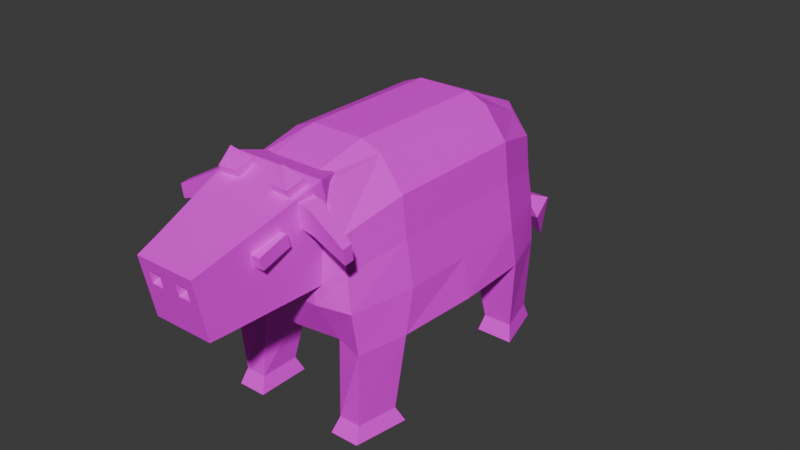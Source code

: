# Source: cow.blend  (saved by Blender 4.3.34; exported with 4.5.12 LTS)
import bpy
from mathutils import Matrix  # noqa: F401  (used for matrix-valued properties, if any)

bpy.ops.wm.read_factory_settings(use_empty=True)
scene = bpy.context.scene
scene.name = 'Scene'

# ---- collections
col_collection = bpy.data.collections.new('Collection'); scene.collection.children.link(col_collection)

# ---- images (referenced by path relative to the original .blend; pixels are not part of the script)
import os
ASSET_DIR = os.environ.get("B2B_ASSET_DIR", "")  # directory of the original .blend (textures are referenced by path, not embedded)
HERE = os.path.dirname(os.path.abspath(__file__))  # packed textures are extracted next to this script under _unpacked/

def load_image(name, relpath, width, height, colorspace="sRGB"):
    """Load a texture the original file referenced (path relative to the .blend, or extracted next to this script)."""
    p = next((c for c in (os.path.join(HERE, relpath), os.path.join(ASSET_DIR, relpath)) if relpath and os.path.exists(c)), "")
    if p:
        img = bpy.data.images.load(p, check_existing=True)
        img.name = name
    else:  # same state as the original file: an image datablock whose file is absent (Cycles renders it pink)
        img = bpy.data.images.new(name, width, height)
        img.source = "FILE"
        img.filepath = "//" + (relpath or name)
    img.colorspace_settings.name = colorspace
    return img
img_color_palette_png = load_image('color-palette.png', 'color-palette.png', 1024, 1024, 'sRGB')

# ---- materials (node trees are filled in below, after node groups)
mat_material = bpy.data.materials.new('Material')
mat_material.alpha_threshold = 0.0
mat_material.roughness = 0.5
mat_material.line_color = (0.0, 0.0, 0.0, 1.0)

# ---- material node trees
mat_material.use_nodes = True; mat_material.node_tree.nodes.clear()
_N = mat_material.node_tree.nodes; _L = mat_material.node_tree.links
n0 = _N.new('ShaderNodeOutputMaterial'); n0.name = 'Material Output'; n0.location = (300, 300)
n1 = _N.new('ShaderNodeBsdfPrincipled'); n1.name = 'Principled BSDF'; n1.location = (10, 300)
n1.inputs[3].default_value = 1.45
n2 = _N.new('ShaderNodeTexImage'); n2.name = 'Image Texture'; n2.location = (-280, 260)
n2.image = img_color_palette_png
_L.new(n1.outputs[0], n0.inputs[0])
_L.new(n2.outputs[0], n1.inputs[0])
n0.is_active_output = True

# ---- world
world_world = bpy.data.worlds.new('World'); scene.world = world_world
world_world.use_nodes = True; world_world.node_tree.nodes.clear()
_N = world_world.node_tree.nodes; _L = world_world.node_tree.links
n0 = _N.new('ShaderNodeOutputWorld'); n0.name = 'World Output'; n0.location = (300, 300)
n1 = _N.new('ShaderNodeBackground'); n1.name = 'Background'; n1.location = (10, 300)
n1.inputs[0].default_value = (0.05088, 0.05088, 0.05088, 1.0)
_L.new(n1.outputs[0], n0.inputs[0])
n0.is_active_output = True
world_world.color = (0.05088, 0.05088, 0.05088)
world_world.sun_shadow_jitter_overblur = 0.0

# ---- meshes
me_plane = bpy.data.meshes.new('Plane')
me_plane.from_pydata([(-0.8533, -0.9187, -5.672e-08), (0.8545, -0.9203, -5.392e-08), (-0.7785, 0.9048, -2.384e-08), (0.7785, 0.9048, -2.384e-08), (-1.014, -2.22e-16, 0.0), (-2.714e-10, -0.8956, 0.0), (1.014, -2.22e-16, 0.0), (-2.714e-10, 0.881, 0.0), (-2.714e-10, -2.22e-16, 0.0), (-0.9572, -0.5754, -5.672e-08), (0.5097, -0.8542, -5.392e-08), (0.987, 0.5305, -2.384e-08), (-0.4633, 0.8615, -2.384e-08), (-0.987, 0.5305, -2.384e-08), (-0.5137, -0.8521, -5.672e-08), (0.96, -0.5717, -5.392e-08), (0.4633, 0.8615, -2.384e-08), (-2.714e-10, 0.5, 0.0), (-2.714e-10, -0.5, 0.0), (-0.4323, -2.22e-16, 0.0), (0.4323, -2.22e-16, 0.0), (0.4323, -0.5, 0.0), (-0.4323, -0.5, 0.0), (-0.4323, 0.5, 0.0), (0.4323, 0.5, 0.0), (-0.82, -0.9505, 0.4672), (0.82, -0.9505, 0.4672), (-0.7309, 0.9158, 0.4672), (0.7309, 0.9158, 0.4672), (-0.9472, -2.22e-16, 0.4672), (-2.714e-10, -1.0, 0.4672), (0.9472, -2.22e-16, 0.4672), (-2.714e-10, 1.0, 0.4672), (-0.9472, -0.5, 0.4672), (0.4323, -1.0, 0.4672), (0.9472, 0.5, 0.4672), (-0.4323, 1.0, 0.4672), (-0.9472, 0.5, 0.4672), (-0.4323, -1.0, 0.4672), (0.9472, -0.5, 0.4672), (0.4323, 1.0, 0.4672), (-1.109e-10, 1.0, 1.225), (0.8152, -6.661e-16, 1.423), (-1.109e-10, -1.0, 1.239), (-0.8152, -6.661e-16, 1.423), (0.629, 0.9158, 1.225), (-0.629, 0.9158, 1.225), (0.7057, -0.9323, 1.239), (-0.711, -0.9323, 1.229), (-0.7484, -0.9323, 0.842), (0.7484, -0.9323, 0.842), (-0.6671, 0.9158, 0.8531), (0.6671, 0.9158, 0.8531), (-0.8645, -2.22e-16, 0.9766), (-2.714e-10, -1.0, 0.842), (0.8645, -2.22e-16, 0.9766), (-2.714e-10, 1.0, 0.8531), (-0.4671, -0.9323, 1.669), (-0.8645, -0.5, 0.9766), (0.4323, -1.0, 0.842), (0.8645, 0.5, 0.9766), (-0.4323, 1.0, 0.8531), (-0.8645, 0.5, 0.9766), (-0.4323, -1.0, 0.842), (0.8645, -0.5, 0.9766), (0.4323, 1.0, 0.8531), (0.4724, -0.9323, 1.659), (-0.4211, 0.9158, 1.451), (0.4211, 0.9158, 1.451), (-0.5458, -6.661e-16, 1.777), (3.406e-10, -1.0, 1.659), (0.5458, -6.661e-16, 1.777), (3.406e-10, 1.0, 1.5), (2.196e-10, -4.441e-16, 1.868), (-0.8152, -0.5, 1.423), (0.4076, -1.0, 1.239), (0.8152, 0.5, 1.423), (-0.4076, 1.0, 1.225), (-0.8152, 0.5, 1.423), (-0.4076, -1.0, 1.239), (0.8152, -0.5, 1.423), (0.4076, 1.0, 1.225), (-0.5458, -0.5, 1.777), (0.2729, -1.0, 1.659), (0.5458, 0.5, 1.777), (-0.2729, 1.0, 1.5), (-0.5458, 0.5, 1.777), (-0.2729, -1.0, 1.659), (0.5458, -0.5, 1.777), (0.2729, 1.0, 1.5), (2.196e-10, 0.5, 1.868), (2.196e-10, -0.5, 1.868), (-0.3144, -4.441e-16, 1.868), (0.3144, -4.441e-16, 1.868), (0.3144, -0.5, 1.868), (-0.3144, -0.5, 1.868), (-0.3144, 0.5, 1.868), (0.3144, 0.5, 1.868), (0.5453, -0.89, -0.8739), (0.7948, -0.89, -0.8739), (0.8711, -0.61, -0.8739), (0.5453, -0.61, -0.8739), (-0.8711, -0.61, -0.8739), (-0.7948, -0.89, -0.8739), (-0.5453, -0.89, -0.8739), (-0.5453, -0.61, -0.8739), (0.8705, 0.6029, -0.8739), (0.7342, 0.8971, -0.8739), (-0.5406, 0.8838, -0.8739), (-0.728, 0.8838, -0.8739), (-0.852, 0.6162, -0.8739), (0.5282, 0.8971, -0.8739), (-0.5406, 0.6162, -0.8739), (0.5282, 0.6029, -0.8739), (0.4949, -0.939, -1.049), (0.8318, -0.939, -1.049), (0.9348, -0.561, -1.049), (0.4949, -0.561, -1.049), (-0.9348, -0.561, -1.049), (-0.8318, -0.939, -1.049), (-0.4949, -0.939, -1.049), (-0.4949, -0.561, -1.049), (0.929, 0.561, -1.049), (0.7539, 0.939, -1.049), (0.4891, 0.939, -1.049), (0.4891, 0.561, -1.049), (-0.4891, 0.939, -1.049), (-0.7539, 0.939, -1.049), (-0.929, 0.561, -1.049), (-0.4891, 0.561, -1.049)], [], [(13, 2, 109, 110), (23, 12, 7, 17), (22, 19, 8, 18), (21, 20, 6, 15), (18, 8, 20, 21), (5, 18, 21, 10), (15, 1, 99, 100), (9, 4, 19, 22), (0, 9, 102, 103), (14, 22, 18, 5), (3, 11, 106, 107), (4, 13, 23, 19), (19, 23, 17, 8), (17, 7, 16, 24), (8, 17, 24, 20), (20, 24, 11, 6), (27, 37, 62, 51), (34, 26, 50, 59), (32, 36, 61, 56), (33, 25, 49, 58), (40, 32, 56, 65), (31, 35, 60, 55), (39, 31, 55, 64), (30, 34, 59, 54), (38, 30, 54, 63), (29, 33, 58, 53), (28, 40, 65, 52), (37, 29, 53, 62), (26, 39, 64, 50), (36, 27, 51, 61), (25, 38, 63, 49), (35, 28, 52, 60), (4, 9, 33, 29), (14, 5, 30, 38), (5, 10, 34, 30), (15, 6, 31, 39), (6, 11, 35, 31), (16, 7, 32, 40), (9, 0, 25, 33), (7, 12, 36, 32), (10, 1, 26, 34), (2, 13, 37, 27), (11, 3, 28, 35), (0, 14, 38, 25), (12, 2, 27, 36), (1, 15, 39, 26), (13, 4, 29, 37), (3, 16, 40, 28), (52, 65, 81, 45), (62, 53, 44, 78), (50, 64, 80, 47), (61, 51, 46, 77), (49, 63, 79, 48), (60, 52, 45, 76), (51, 62, 78, 46), (59, 50, 47, 75), (56, 61, 77, 41), (58, 49, 48, 74), (65, 56, 41, 81), (55, 60, 76, 42), (64, 55, 42, 80), (54, 59, 75, 43), (63, 54, 43, 79), (53, 58, 74, 44), (74, 48, 57, 82), (81, 41, 72, 89), (46, 78, 86, 67), (75, 47, 66, 83), (41, 77, 85, 72), (76, 45, 68, 84), (42, 76, 84, 71), (77, 46, 67, 85), (43, 75, 83, 70), (44, 74, 82, 69), (78, 44, 69, 86), (45, 81, 89, 68), (79, 43, 70, 87), (47, 80, 88, 66), (80, 42, 71, 88), (48, 79, 87, 57), (97, 84, 68, 89), (96, 90, 72, 85), (95, 91, 73, 92), (94, 88, 71, 93), (91, 94, 93, 73), (70, 83, 94, 91), (83, 66, 88, 94), (82, 95, 92, 69), (57, 87, 95, 82), (87, 70, 91, 95), (86, 96, 85, 67), (69, 92, 96, 86), (92, 73, 90, 96), (90, 97, 89, 72), (73, 93, 97, 90), (93, 71, 84, 97), (98, 101, 117, 114), (21, 15, 100, 101), (10, 21, 101, 98), (1, 10, 98, 99), (103, 102, 118, 119), (22, 14, 104, 105), (9, 22, 105, 102), (14, 0, 103, 104), (107, 106, 122, 123), (110, 109, 127, 128), (24, 16, 111, 113), (2, 12, 108, 109), (23, 13, 110, 112), (12, 23, 112, 108), (16, 3, 107, 111), (11, 24, 113, 106), (114, 117, 116, 115), (99, 98, 114, 115), (101, 100, 116, 117), (100, 99, 115, 116), (119, 118, 121, 120), (102, 105, 121, 118), (104, 103, 119, 120), (105, 104, 120, 121), (125, 124, 123, 122), (106, 113, 125, 122), (111, 107, 123, 124), (113, 111, 124, 125), (128, 127, 126, 129), (112, 110, 128, 129), (109, 108, 126, 127), (108, 112, 129, 126)])
_uv = me_plane.uv_layers.new(name='UVMap')
_uv.uv.foreach_set('vector', [0.7154, 0.3994, 0.718, 0.3991, 0.7178, 0.4044, 0.7161, 0.4045, 0.7096, 0.4146, 0.7065, 0.4146, 0.7065, 0.4119, 0.7096, 0.4119, 0.7158, 0.4146, 0.7127, 0.4146, 0.7127, 0.4119, 0.7158, 0.4119, 0.7158, 0.4092, 0.7127, 0.4092, 0.7127, 0.4056, 0.716, 0.4058, 0.7158, 0.4119, 0.7127, 0.4119, 0.7127, 0.4092, 0.7158, 0.4092, 0.7189, 0.4119, 0.7158, 0.4119, 0.7158, 0.4092, 0.7187, 0.4089, 0.7273, 0.3993, 0.7296, 0.3991, 0.7294, 0.4043, 0.7277, 0.4044, 0.7161, 0.4179, 0.7127, 0.4182, 0.7127, 0.4146, 0.7158, 0.4146, 0.7066, 0.3991, 0.7089, 0.3992, 0.7085, 0.4044, 0.7068, 0.4043, 0.7187, 0.4149, 0.7158, 0.4146, 0.7158, 0.4119, 0.7189, 0.4119, 0.7182, 0.3991, 0.7208, 0.3994, 0.7202, 0.4045, 0.7184, 0.4044, 0.7127, 0.4182, 0.7096, 0.4182, 0.7096, 0.4146, 0.7127, 0.4146, 0.7127, 0.4146, 0.7096, 0.4146, 0.7096, 0.4119, 0.7127, 0.4119, 0.7096, 0.4119, 0.7065, 0.4119, 0.7065, 0.4092, 0.7096, 0.4092, 0.7127, 0.4119, 0.7096, 0.4119, 0.7096, 0.4092, 0.7127, 0.4092, 0.7127, 0.4092, 0.7096, 0.4092, 0.7096, 0.4056, 0.7127, 0.4056, 0.718, 0.3962, 0.7154, 0.3964, 0.7155, 0.3933, 0.7181, 0.3938, 0.7324, 0.3954, 0.73, 0.3954, 0.7305, 0.3931, 0.7324, 0.3931, 0.7346, 0.4136, 0.7319, 0.4136, 0.7319, 0.4112, 0.7346, 0.4112, 0.7093, 0.3964, 0.7065, 0.3962, 0.7066, 0.3939, 0.7093, 0.3932, 0.7372, 0.4136, 0.7346, 0.4136, 0.7346, 0.4112, 0.7372, 0.4112, 0.7239, 0.3964, 0.7208, 0.3964, 0.7208, 0.3933, 0.7239, 0.3932, 0.9386, 0.2217, 0.9355, 0.2217, 0.9355, 0.2185, 0.9386, 0.2185, 0.7351, 0.3954, 0.7324, 0.3954, 0.7324, 0.3931, 0.7351, 0.3931, 0.7377, 0.3954, 0.7351, 0.3954, 0.7351, 0.3931, 0.7377, 0.3931, 0.7124, 0.3964, 0.7093, 0.3964, 0.7093, 0.3932, 0.7124, 0.3932, 0.7391, 0.4135, 0.7372, 0.4136, 0.7372, 0.4112, 0.7387, 0.4112, 0.7154, 0.3964, 0.7124, 0.3964, 0.7124, 0.3932, 0.7155, 0.3933, 0.7297, 0.3962, 0.727, 0.3964, 0.7269, 0.3932, 0.7296, 0.3939, 0.7319, 0.4136, 0.7301, 0.4135, 0.7305, 0.4112, 0.7319, 0.4112, 0.7401, 0.3954, 0.7377, 0.3954, 0.7377, 0.3931, 0.7397, 0.3931, 0.7208, 0.3964, 0.7182, 0.3962, 0.7182, 0.3938, 0.7208, 0.3933, 0.924, 0.2246, 0.9206, 0.2245, 0.9209, 0.2217, 0.924, 0.2217, 0.7381, 0.3983, 0.7351, 0.3983, 0.7351, 0.3954, 0.7377, 0.3954, 0.7351, 0.3983, 0.7321, 0.3983, 0.7324, 0.3954, 0.7351, 0.3954, 0.7273, 0.3993, 0.7239, 0.3993, 0.7239, 0.3964, 0.727, 0.3964, 0.7239, 0.3993, 0.7208, 0.3994, 0.7208, 0.3964, 0.7239, 0.3964, 0.7372, 0.4165, 0.7346, 0.4165, 0.7346, 0.4136, 0.7372, 0.4136, 0.7089, 0.3992, 0.7066, 0.3991, 0.7065, 0.3962, 0.7093, 0.3964, 0.7346, 0.4165, 0.7319, 0.4165, 0.7319, 0.4136, 0.7346, 0.4136, 0.7321, 0.3983, 0.7297, 0.3983, 0.73, 0.3954, 0.7324, 0.3954, 0.9296, 0.2244, 0.927, 0.2246, 0.9271, 0.2217, 0.9297, 0.2215, 0.9325, 0.2246, 0.9299, 0.2244, 0.9298, 0.2215, 0.9324, 0.2217, 0.7404, 0.3983, 0.7381, 0.3983, 0.7377, 0.3954, 0.7401, 0.3954, 0.7319, 0.4165, 0.7297, 0.4164, 0.7301, 0.4135, 0.7319, 0.4136, 0.7296, 0.3991, 0.7273, 0.3993, 0.727, 0.3964, 0.7297, 0.3962, 0.7154, 0.3994, 0.7123, 0.3993, 0.7124, 0.3964, 0.7154, 0.3964, 0.951, 0.2417, 0.9489, 0.2417, 0.9489, 0.2389, 0.9507, 0.2388, 0.7387, 0.4112, 0.7372, 0.4112, 0.7371, 0.4089, 0.7385, 0.4089, 0.9271, 0.2185, 0.924, 0.2185, 0.924, 0.2157, 0.9271, 0.2158, 0.9412, 0.2191, 0.9386, 0.2185, 0.9385, 0.2157, 0.9412, 0.2167, 0.9435, 0.2365, 0.9421, 0.2365, 0.9423, 0.2342, 0.9437, 0.2342, 0.7397, 0.3931, 0.7377, 0.3931, 0.7376, 0.3906, 0.7395, 0.3907, 0.7208, 0.3933, 0.7182, 0.3938, 0.7182, 0.3915, 0.7207, 0.3905, 0.7181, 0.3938, 0.7155, 0.3933, 0.7155, 0.3905, 0.7181, 0.3915, 0.7324, 0.3931, 0.7305, 0.3931, 0.7307, 0.3906, 0.7326, 0.3906, 0.9462, 0.2365, 0.9435, 0.2365, 0.9437, 0.2342, 0.9462, 0.2342, 0.7093, 0.3932, 0.7066, 0.3939, 0.7067, 0.3915, 0.7093, 0.3904, 0.7372, 0.4112, 0.7346, 0.4112, 0.7346, 0.4089, 0.7371, 0.4089, 0.9355, 0.2185, 0.9324, 0.2185, 0.9324, 0.2158, 0.9355, 0.2157, 0.7269, 0.3932, 0.7239, 0.3932, 0.7238, 0.3905, 0.7269, 0.3904, 0.7351, 0.3931, 0.7324, 0.3931, 0.7326, 0.3906, 0.7351, 0.3906, 0.7377, 0.3931, 0.7351, 0.3931, 0.7351, 0.3906, 0.7376, 0.3906, 0.924, 0.2185, 0.9209, 0.2185, 0.921, 0.2157, 0.924, 0.2157, 0.7093, 0.3904, 0.7067, 0.3915, 0.7067, 0.3885, 0.7094, 0.388, 0.7371, 0.4089, 0.7346, 0.4089, 0.7346, 0.4072, 0.7363, 0.4072, 0.7181, 0.3915, 0.7155, 0.3905, 0.7156, 0.388, 0.7181, 0.3899, 0.7326, 0.3906, 0.7307, 0.3906, 0.7322, 0.388, 0.7334, 0.388, 0.7346, 0.4089, 0.7321, 0.4089, 0.7329, 0.4072, 0.7346, 0.4072, 0.7207, 0.3905, 0.7182, 0.3915, 0.7181, 0.3899, 0.7207, 0.388, 0.7238, 0.3905, 0.7207, 0.3905, 0.7207, 0.388, 0.7238, 0.388, 0.9437, 0.2342, 0.9423, 0.2342, 0.9436, 0.2328, 0.9445, 0.2325, 0.7351, 0.3906, 0.7326, 0.3906, 0.7334, 0.388, 0.7351, 0.388, 0.924, 0.2157, 0.921, 0.2157, 0.921, 0.2133, 0.9241, 0.2133, 0.7155, 0.3905, 0.7124, 0.3905, 0.7125, 0.388, 0.7156, 0.388, 0.7385, 0.4089, 0.7371, 0.4089, 0.7363, 0.4072, 0.7372, 0.4075, 0.7376, 0.3906, 0.7351, 0.3906, 0.7351, 0.388, 0.7368, 0.388, 0.9412, 0.2167, 0.9385, 0.2157, 0.9385, 0.2133, 0.9412, 0.2139, 0.7269, 0.3904, 0.7238, 0.3905, 0.7238, 0.388, 0.7269, 0.388, 0.7395, 0.3907, 0.7376, 0.3906, 0.7368, 0.388, 0.738, 0.388, 0.9481, 0.23, 0.9496, 0.2306, 0.9488, 0.2328, 0.9479, 0.2325, 0.7242, 0.4084, 0.7222, 0.4084, 0.7222, 0.4056, 0.7239, 0.4056, 0.9358, 0.2398, 0.9339, 0.2398, 0.9339, 0.2368, 0.9358, 0.2368, 0.7203, 0.4145, 0.7189, 0.4146, 0.7189, 0.4115, 0.7203, 0.4115, 0.9339, 0.2398, 0.9319, 0.2398, 0.9319, 0.2368, 0.9339, 0.2368, 0.7222, 0.4178, 0.7205, 0.4178, 0.7203, 0.4145, 0.7222, 0.4145, 0.7205, 0.4178, 0.7193, 0.4174, 0.7189, 0.4146, 0.7203, 0.4145, 0.7256, 0.4146, 0.7242, 0.4145, 0.7242, 0.4115, 0.7256, 0.4115, 0.7251, 0.4173, 0.7239, 0.4178, 0.7242, 0.4145, 0.7256, 0.4146, 0.7239, 0.4178, 0.7222, 0.4178, 0.7222, 0.4145, 0.7242, 0.4145, 0.7312, 0.4053, 0.7326, 0.4047, 0.7329, 0.4072, 0.732, 0.4075, 0.7256, 0.4115, 0.7242, 0.4115, 0.7242, 0.4084, 0.7256, 0.4085, 0.7242, 0.4115, 0.7222, 0.4115, 0.7222, 0.4084, 0.7242, 0.4084, 0.7222, 0.4084, 0.7203, 0.4084, 0.7205, 0.4056, 0.7222, 0.4056, 0.9339, 0.2368, 0.9319, 0.2368, 0.9319, 0.2337, 0.9339, 0.2337, 0.7203, 0.4115, 0.7189, 0.4115, 0.7189, 0.4085, 0.7203, 0.4084, 0.7229, 0.423, 0.7246, 0.423, 0.7249, 0.4241, 0.7226, 0.4241, 0.7189, 0.4178, 0.7222, 0.4178, 0.7215, 0.4231, 0.7195, 0.4231, 0.7222, 0.4178, 0.7252, 0.4178, 0.7246, 0.423, 0.7229, 0.423, 0.7297, 0.3983, 0.7321, 0.3983, 0.7317, 0.4037, 0.7302, 0.4037, 0.7068, 0.4043, 0.7085, 0.4044, 0.7088, 0.4056, 0.7065, 0.4054, 0.7065, 0.4182, 0.7094, 0.4182, 0.7088, 0.4234, 0.7071, 0.4234, 0.7394, 0.4047, 0.7428, 0.4047, 0.7421, 0.4101, 0.7401, 0.4101, 0.7381, 0.3983, 0.7404, 0.3983, 0.74, 0.4037, 0.7384, 0.4037, 0.7184, 0.4044, 0.7202, 0.4045, 0.7205, 0.4056, 0.7181, 0.4055, 0.7161, 0.4045, 0.7178, 0.4044, 0.7181, 0.4055, 0.7158, 0.4056, 0.7394, 0.4112, 0.7425, 0.4112, 0.7419, 0.4164, 0.7401, 0.4164, 0.7297, 0.4164, 0.7319, 0.4165, 0.7312, 0.4218, 0.7301, 0.4218, 0.7256, 0.4056, 0.7292, 0.4056, 0.7282, 0.411, 0.7263, 0.411, 0.7394, 0.4175, 0.7425, 0.4175, 0.7417, 0.4227, 0.7401, 0.4227, 0.7372, 0.4165, 0.7394, 0.4164, 0.7391, 0.4218, 0.7378, 0.4218, 0.7256, 0.4121, 0.7292, 0.4121, 0.7286, 0.4175, 0.7265, 0.4175, 0.7117, 0.4182, 0.7141, 0.4182, 0.7141, 0.4209, 0.7117, 0.4202, 0.7302, 0.4037, 0.7317, 0.4037, 0.732, 0.4047, 0.7299, 0.4047, 0.7195, 0.4231, 0.7215, 0.4231, 0.7219, 0.4242, 0.7192, 0.4242, 0.7277, 0.4044, 0.7294, 0.4043, 0.7297, 0.4054, 0.7274, 0.4056, 0.7164, 0.4202, 0.7141, 0.4209, 0.7141, 0.4182, 0.7164, 0.4182, 0.7401, 0.4101, 0.7421, 0.4101, 0.7424, 0.4112, 0.7397, 0.4112, 0.7384, 0.4037, 0.74, 0.4037, 0.7402, 0.4047, 0.7381, 0.4047, 0.7071, 0.4234, 0.7088, 0.4234, 0.7091, 0.4245, 0.7067, 0.4245, 0.7188, 0.4209, 0.7164, 0.4209, 0.7164, 0.4193, 0.7188, 0.4182, 0.7265, 0.4175, 0.7286, 0.4175, 0.7288, 0.4186, 0.7261, 0.4186, 0.7378, 0.4218, 0.7391, 0.4218, 0.7392, 0.4229, 0.7376, 0.4229, 0.7401, 0.4164, 0.7419, 0.4164, 0.7421, 0.4175, 0.7398, 0.4175, 0.7117, 0.4209, 0.7094, 0.4198, 0.7094, 0.4182, 0.7117, 0.4182, 0.7263, 0.411, 0.7282, 0.411, 0.7287, 0.4121, 0.726, 0.4121, 0.7301, 0.4218, 0.7312, 0.4218, 0.7316, 0.4229, 0.7299, 0.4229, 0.7401, 0.4227, 0.7417, 0.4227, 0.7421, 0.4238, 0.7398, 0.4238])
me_plane.materials.append(mat_material)
me_plane.update()
me_cube = bpy.data.meshes.new('Cube')
me_cube.from_pydata([(-0.7076, -1.223, -0.7076), (-0.7076, -1.223, 0.7076), (-1.0, 1.0, -1.0), (-1.0, 1.0, 1.0), (0.7076, -1.223, -0.7076), (0.7076, -1.223, 0.7076), (1.0, 1.0, -1.0), (1.0, 1.0, 1.0), (-0.646, -1.706, -0.6366), (-0.646, -1.706, 0.6554), (0.646, -1.706, 0.6554), (0.646, -1.706, -0.6366), (-0.7618, 1.534, 0.7618), (-0.7618, 1.534, -0.7618), (0.7618, 1.534, -0.7618), (0.7618, 1.534, 0.7618), (0.0, -1.706, -0.6366), (0.0, -1.706, 0.6554), (-0.4573, -1.706, 0.1393), (-0.4573, -1.706, 0.4148), (-0.1886, -1.706, 0.4148), (-0.1886, -1.706, 0.1393), (0.4557, -1.706, 0.4147), (0.4557, -1.706, 0.1394), (0.1902, -1.706, 0.1394), (0.1902, -1.706, 0.4147), (-0.4573, -1.482, 0.1393), (-0.4573, -1.482, 0.4148), (-0.1886, -1.482, 0.4148), (-0.1886, -1.482, 0.1393), (0.4557, -1.482, 0.4147), (0.4557, -1.482, 0.1394), (0.1902, -1.482, 0.1394), (0.1902, -1.482, 0.4147)], [], [(0, 1, 3, 2), (3, 7, 15, 12), (6, 7, 5, 4), (4, 5, 10, 11), (2, 6, 4, 0), (7, 3, 1, 5), (9, 8, 18, 19), (1, 0, 8, 9), (0, 4, 11, 16, 8), (5, 1, 9, 17, 10), (13, 12, 15, 14), (2, 3, 12, 13), (7, 6, 14, 15), (6, 2, 13, 14), (11, 10, 22, 23), (25, 24, 32, 33), (16, 17, 20, 21), (8, 16, 21, 18), (17, 9, 19, 20), (18, 21, 29, 26), (10, 17, 25, 22), (16, 11, 23, 24), (17, 16, 24, 25), (29, 28, 27, 26), (31, 30, 33, 32), (19, 18, 26, 27), (24, 23, 31, 32), (21, 20, 28, 29), (20, 19, 27, 28), (22, 25, 33, 30), (23, 22, 30, 31)])
_uv = me_cube.uv_layers.new(name='UVMap')
_uv.uv.foreach_set('vector', [0.7192, 0.3874, 0.7279, 0.3874, 0.7296, 0.401, 0.7174, 0.401, 0.7174, 0.4208, 0.7296, 0.4208, 0.7282, 0.4241, 0.7189, 0.4241, 0.7296, 0.3878, 0.7419, 0.3878, 0.7401, 0.4014, 0.7314, 0.4014, 0.1679, 0.9034, 0.1766, 0.9034, 0.1763, 0.9063, 0.1684, 0.9063, 0.7051, 0.3878, 0.7174, 0.3878, 0.7156, 0.4014, 0.7069, 0.4014, 0.7296, 0.4208, 0.7174, 0.4208, 0.7192, 0.4072, 0.7279, 0.4072, 0.1661, 0.9063, 0.174, 0.9063, 0.1693, 0.9075, 0.1676, 0.9075, 0.1643, 0.8894, 0.1557, 0.8894, 0.1561, 0.8865, 0.164, 0.8865, 0.1434, 0.9034, 0.1521, 0.9034, 0.1517, 0.9063, 0.1478, 0.9063, 0.1438, 0.9063, 0.1643, 0.9092, 0.1557, 0.9092, 0.156, 0.9063, 0.16, 0.9063, 0.164, 0.9063, 0.7145, 0.4136, 0.7051, 0.4136, 0.7051, 0.4043, 0.7145, 0.4043, 0.7174, 0.401, 0.7296, 0.401, 0.7282, 0.4043, 0.7189, 0.4043, 0.7419, 0.3878, 0.7296, 0.3878, 0.7311, 0.3845, 0.7404, 0.3845, 0.7174, 0.3878, 0.7051, 0.3878, 0.7066, 0.3845, 0.7159, 0.3845, 0.174, 0.9142, 0.1661, 0.9142, 0.1676, 0.913, 0.1693, 0.913, 0.143, 0.6091, 0.143, 0.6108, 0.1417, 0.6108, 0.1417, 0.6091, 0.174, 0.9103, 0.1661, 0.9103, 0.1676, 0.9091, 0.1693, 0.9091, 0.174, 0.9063, 0.174, 0.9103, 0.1693, 0.9091, 0.1693, 0.9075, 0.1661, 0.9103, 0.1661, 0.9063, 0.1676, 0.9075, 0.1676, 0.9091, 0.1667, 0.6035, 0.1667, 0.6019, 0.1681, 0.6019, 0.1681, 0.6035, 0.1661, 0.9142, 0.1661, 0.9103, 0.1676, 0.9114, 0.1676, 0.913, 0.174, 0.9103, 0.174, 0.9142, 0.1693, 0.913, 0.1693, 0.9114, 0.1661, 0.9103, 0.174, 0.9103, 0.1693, 0.9114, 0.1676, 0.9114, 0.1555, 0.5993, 0.1555, 0.5976, 0.1572, 0.5976, 0.1572, 0.5993, 0.1417, 0.6074, 0.1417, 0.6057, 0.1433, 0.6057, 0.1433, 0.6074, 0.1569, 0.601, 0.1569, 0.6027, 0.1555, 0.6027, 0.1555, 0.601, 0.1573, 0.5979, 0.1573, 0.5963, 0.1587, 0.5963, 0.1587, 0.5979, 0.1569, 0.6027, 0.1569, 0.601, 0.1582, 0.601, 0.1582, 0.6027, 0.1397, 0.6068, 0.1397, 0.6085, 0.1383, 0.6085, 0.1383, 0.6068, 0.1671, 0.5908, 0.1671, 0.5924, 0.1658, 0.5924, 0.1658, 0.5908, 0.143, 0.6108, 0.143, 0.6091, 0.1444, 0.6091, 0.1444, 0.6108])
me_cube.materials.append(mat_material)
me_cube.update()
me_cube_001 = bpy.data.meshes.new('Cube.001')
me_cube_001.from_pydata([(-1.0, -0.7706, -0.03174), (-1.0, -1.0, 1.0), (-1.0, 1.229, -0.03174), (-1.0, 1.0, 1.0), (1.0, -0.7706, -0.03174), (1.0, -1.0, 1.0), (1.0, 1.229, -0.03174), (1.0, 1.0, 1.0), (-2.012e-07, -1.185e-06, 2.643)], [], [(0, 1, 3, 2), (2, 3, 7, 6), (6, 7, 5, 4), (4, 5, 1, 0), (5, 7, 8), (3, 1, 8), (1, 5, 8), (7, 3, 8)])
_uv = me_cube_001.uv_layers.new(name='UVMap')
_uv.uv.foreach_set('vector', [0.3933, 0.4058, 0.3933, 0.3966, 0.4109, 0.4007, 0.4109, 0.4099, 0.4099, 0.4704, 0.4099, 0.461, 0.4279, 0.461, 0.4279, 0.4704, 0.3748, 0.4714, 0.3748, 0.4622, 0.3924, 0.4582, 0.3924, 0.4673, 0.3748, 0.4934, 0.3748, 0.4839, 0.3928, 0.4839, 0.3928, 0.4934, 0.3924, 0.4582, 0.3748, 0.4622, 0.3798, 0.4439, 0.4099, 0.4622, 0.3924, 0.4582, 0.4049, 0.4439, 0.3938, 0.4224, 0.3758, 0.4224, 0.3848, 0.4099, 0.4279, 0.461, 0.4099, 0.461, 0.4189, 0.4439])
me_cube_001.materials.append(mat_material)
me_cube_001.update()
me_cube_002 = bpy.data.meshes.new('Cube.002')
me_cube_002.from_pydata([(-1.0, -0.7706, -0.03174), (-1.0, -1.0, 1.0), (-1.0, 1.229, -0.03174), (-1.0, 1.0, 1.0), (1.0, -0.7706, -0.03174), (1.0, -1.0, 1.0), (1.0, 1.229, -0.03174), (1.0, 1.0, 1.0), (-2.012e-07, -1.185e-06, 2.643)], [], [(0, 1, 3, 2), (2, 3, 7, 6), (6, 7, 5, 4), (4, 5, 1, 0), (5, 7, 8), (3, 1, 8), (1, 5, 8), (7, 3, 8)])
_uv = me_cube_002.uv_layers.new(name='UVMap')
_uv.uv.foreach_set('vector', [0.3828, 0.3971, 0.3828, 0.3881, 0.3999, 0.3921, 0.3999, 0.401, 0.4009, 0.4723, 0.4009, 0.4632, 0.4184, 0.4632, 0.4184, 0.4723, 0.3667, 0.4733, 0.3667, 0.4643, 0.3838, 0.4604, 0.3838, 0.4693, 0.3667, 0.4947, 0.3667, 0.4854, 0.3843, 0.4854, 0.3843, 0.4947, 0.3838, 0.4604, 0.3667, 0.4643, 0.3716, 0.4465, 0.4009, 0.4643, 0.3838, 0.4604, 0.396, 0.4465, 0.3833, 0.4132, 0.3657, 0.4132, 0.3745, 0.401, 0.4184, 0.4632, 0.4009, 0.4632, 0.4097, 0.4465])
me_cube_002.materials.append(mat_material)
me_cube_002.update()
me_cube_003 = bpy.data.meshes.new('Cube.003')
me_cube_003.from_pydata([(-1.0, -1.0, -1.0), (-1.0, -1.0, 1.0), (-1.0, 1.0, -1.0), (-1.0, 1.0, 1.0), (1.0, -1.0, -1.267), (1.0, -1.0, 0.7334), (1.0, 1.0, -1.267), (1.0, 1.0, 0.7334), (5.751, -0.5155, -0.9298), (5.751, -0.5155, -2.15), (5.751, -1.735, -2.15), (5.751, -1.735, -0.9298)], [], [(9, 8, 11, 10), (2, 3, 7, 6), (5, 4, 10, 11), (4, 5, 1, 0), (2, 6, 4, 0), (7, 3, 1, 5), (4, 6, 9, 10), (7, 5, 11, 8), (6, 7, 8, 9)])
_uv = me_cube_003.uv_layers.new(name='UVMap')
_uv.uv.foreach_set('vector', [0.9355, 0.1785, 0.9297, 0.1785, 0.9297, 0.1727, 0.9355, 0.1727, 0.9402, 0.1404, 0.9496, 0.1388, 0.9499, 0.1483, 0.9405, 0.1499, 0.9499, 0.1484, 0.9593, 0.15, 0.9597, 0.1732, 0.9539, 0.1723, 0.9593, 0.15, 0.9499, 0.1484, 0.9503, 0.1388, 0.9597, 0.1404, 0.9392, 0.1388, 0.9402, 0.1484, 0.9307, 0.1494, 0.9297, 0.1398, 0.9192, 0.1483, 0.9202, 0.1388, 0.9297, 0.1398, 0.9287, 0.1493, 0.9307, 0.1494, 0.9402, 0.1484, 0.9355, 0.1721, 0.9297, 0.1727, 0.9192, 0.1483, 0.9287, 0.1493, 0.9297, 0.1734, 0.9239, 0.1728, 0.9405, 0.1499, 0.9499, 0.1483, 0.946, 0.1728, 0.9402, 0.1738])
me_cube_003.materials.append(mat_material)
me_cube_003.update()
me_cube_004 = bpy.data.meshes.new('Cube.004')
me_cube_004.from_pydata([(-1.0, -1.0, -1.0), (-1.0, -1.0, 1.0), (-1.0, 1.0, -1.0), (-1.0, 1.0, 1.0), (1.0, -1.0, -1.267), (1.0, -1.0, 0.7334), (1.0, 1.0, -1.267), (1.0, 1.0, 0.7334), (5.751, -0.5155, -0.9298), (5.751, -0.5155, -2.15), (5.751, -1.735, -2.15), (5.751, -1.735, -0.9298)], [], [(9, 8, 11, 10), (2, 3, 7, 6), (5, 4, 10, 11), (4, 5, 1, 0), (2, 6, 4, 0), (7, 3, 1, 5), (4, 6, 9, 10), (7, 5, 11, 8), (6, 7, 8, 9)])
_uv = me_cube_004.uv_layers.new(name='UVMap')
_uv.uv.foreach_set('vector', [0.9297, 0.1783, 0.924, 0.1783, 0.924, 0.1725, 0.9297, 0.1725, 0.9344, 0.1406, 0.9437, 0.139, 0.944, 0.1484, 0.9347, 0.15, 0.944, 0.1485, 0.9533, 0.1501, 0.9536, 0.1731, 0.9479, 0.1721, 0.9533, 0.1501, 0.944, 0.1485, 0.9443, 0.139, 0.9536, 0.1406, 0.9333, 0.139, 0.9344, 0.1485, 0.925, 0.1495, 0.924, 0.14, 0.9136, 0.1484, 0.9146, 0.139, 0.924, 0.14, 0.923, 0.1494, 0.925, 0.1495, 0.9344, 0.1485, 0.9297, 0.1719, 0.924, 0.1725, 0.9136, 0.1484, 0.923, 0.1494, 0.924, 0.1733, 0.9182, 0.1727, 0.9347, 0.15, 0.944, 0.1484, 0.94, 0.1726, 0.9344, 0.1736])
me_cube_004.materials.append(mat_material)
me_cube_004.update()
me_cube_005 = bpy.data.meshes.new('Cube.005')
me_cube_005.from_pydata([(-1.0, -1.0, -1.0), (-1.0, -1.0, 1.0), (-1.0, 1.0, -1.0), (-1.0, 1.0, 1.0), (1.0, -1.0, -1.0), (1.0, -1.0, 1.0), (1.0, 1.0, -1.0), (1.0, 1.0, 1.0)], [], [(0, 1, 3, 2), (2, 3, 7, 6), (6, 7, 5, 4), (4, 5, 1, 0), (2, 6, 4, 0), (7, 3, 1, 5)])
_uv = me_cube_005.uv_layers.new(name='UVMap')
_uv.uv.foreach_set('vector', [0.9369, 0.1403, 0.9459, 0.1403, 0.9459, 0.1492, 0.9369, 0.1492, 0.9369, 0.1492, 0.9459, 0.1492, 0.9459, 0.1582, 0.9369, 0.1582, 0.9369, 0.1582, 0.9459, 0.1582, 0.9459, 0.1672, 0.9369, 0.1672, 0.9369, 0.1672, 0.9459, 0.1672, 0.9459, 0.1761, 0.9369, 0.1761, 0.9279, 0.1582, 0.9369, 0.1582, 0.9369, 0.1672, 0.9279, 0.1672, 0.9459, 0.1582, 0.9549, 0.1582, 0.9549, 0.1672, 0.9459, 0.1672])
me_cube_005.materials.append(mat_material)
me_cube_005.update()
me_cube_007 = bpy.data.meshes.new('Cube.007')
me_cube_007.from_pydata([(-1.0, -1.0, -1.0), (-1.0, -1.0, 1.0), (-0.4459, 0.8282, -1.625), (-0.4459, 0.8282, -0.7337), (1.0, -1.0, -1.0), (1.0, -1.0, 1.0), (0.4459, 0.8282, -1.625), (0.4459, 0.8282, -0.7337), (-1.325, 1.044, 0.1455), (-1.325, 1.044, -2.505), (1.325, 1.044, -2.505), (1.325, 1.044, 0.1455), (0.0, 1.591, -2.849)], [], [(0, 1, 3, 2), (7, 6, 10, 11), (6, 7, 5, 4), (4, 5, 1, 0), (2, 6, 4, 0), (7, 3, 1, 5), (11, 10, 12), (6, 2, 9, 10), (3, 7, 11, 8), (2, 3, 8, 9), (10, 9, 12), (8, 11, 12), (9, 8, 12)])
_uv = me_cube_007.uv_layers.new(name='UVMap')
_uv.uv.foreach_set('vector', [0.7204, 0.4057, 0.7272, 0.3996, 0.7272, 0.4114, 0.7241, 0.4142, 0.949, 0.09277, 0.9531, 0.09277, 0.9572, 0.09682, 0.945, 0.09682, 0.7302, 0.4142, 0.7272, 0.4114, 0.7272, 0.3996, 0.734, 0.4057, 0.7174, 0.4105, 0.7081, 0.4105, 0.7081, 0.4013, 0.7174, 0.4013, 0.717, 0.413, 0.717, 0.4172, 0.7081, 0.4197, 0.7081, 0.4105, 0.7411, 0.3899, 0.7411, 0.394, 0.7326, 0.3966, 0.7326, 0.3873, 0.945, 0.08461, 0.945, 0.09679, 0.9389, 0.09854, 0.9531, 0.09277, 0.9531, 0.08866, 0.9572, 0.08461, 0.9572, 0.09682, 0.949, 0.08866, 0.949, 0.09277, 0.945, 0.09682, 0.945, 0.08461, 0.9531, 0.08866, 0.949, 0.08866, 0.945, 0.08461, 0.9572, 0.08461, 0.942, 0.1108, 0.942, 0.09854, 0.9449, 0.1046, 0.9328, 0.08461, 0.945, 0.08461, 0.9389, 0.09854, 0.9328, 0.09679, 0.9328, 0.08461, 0.9389, 0.09854])
me_cube_007.materials.append(mat_material)
me_cube_007.update()

# ---- objects
ob_main = bpy.data.objects.new('main', me_plane)
ob_head_nocol = bpy.data.objects.new('head_nocol', me_cube)
ob_horn1_nocol = bpy.data.objects.new('horn1_nocol', me_cube_001)
ob_horn2_nocol = bpy.data.objects.new('horn2_nocol', me_cube_002)
ob_ear1_nocol = bpy.data.objects.new('ear1_nocol', me_cube_003)
ob_ear2_nocol = bpy.data.objects.new('ear2_nocol', me_cube_004)
ob_eye_nocol = bpy.data.objects.new('eye_nocol', me_cube_005)
ob_tail_nocol = bpy.data.objects.new('tail_nocol', me_cube_007)

# ---- transforms, parenting, visibility, modifiers, constraints
ob_main.location = (0.0, -0.202, 1.07)
ob_main.scale = (0.9943, 1.659, 0.9943)
ob_head_nocol.location = (0.0, -2.239, 2.204)
ob_head_nocol.rotation_euler = (0.2027, -0.0, 0.0)
ob_head_nocol.scale = (0.5383, 0.5383, 0.5383)
ob_horn1_nocol.location = (0.3345, -2.014, 2.739)
ob_horn1_nocol.rotation_euler = (0.2318, -0.01973, -0.0834)
ob_horn1_nocol.scale = (-0.1113, 0.1113, 0.1113)
ob_horn2_nocol.location = (-0.3345, -2.014, 2.739)
ob_horn2_nocol.rotation_euler = (0.2318, -0.01973, 0.0834)
ob_horn2_nocol.scale = (0.1113, 0.1113, 0.1113)
ob_ear1_nocol.location = (-0.535, -1.981, 2.59)
ob_ear1_nocol.rotation_euler = (0.1321, 2.925e-17, 1.935e-18)
ob_ear1_nocol.scale = (-0.08987, 0.08987, 0.1371)
ob_ear2_nocol.location = (0.535, -1.981, 2.59)
ob_ear2_nocol.rotation_euler = (0.1321, 2.925e-17, 1.935e-18)
ob_ear2_nocol.scale = (0.08987, 0.08987, 0.1371)
ob_eye_nocol.location = (8.117e-16, -2.421, 2.366)
ob_eye_nocol.rotation_euler = (0.2973, 4.023e-17, 9.273e-18)
ob_eye_nocol.scale = (0.5351, 0.1738, 0.0724)
ob_tail_nocol.location = (7.872e-16, 1.896, 1.649)
ob_tail_nocol.rotation_euler = (-0.8133, -0.0, 0.0)
ob_tail_nocol.scale = (0.1123, 0.9787, 0.1123)

# ---- collection membership
col_collection.objects.link(ob_main)
col_collection.objects.link(ob_head_nocol)
col_collection.objects.link(ob_horn1_nocol)
col_collection.objects.link(ob_horn2_nocol)
col_collection.objects.link(ob_ear1_nocol)
col_collection.objects.link(ob_ear2_nocol)
col_collection.objects.link(ob_eye_nocol)
col_collection.objects.link(ob_tail_nocol)

# ---- scene / render settings (as saved in the file)
scene.frame_start = 1; scene.frame_end = 250; scene.frame_set(0)
scene.render.engine = 'BLENDER_EEVEE_NEXT'
bpy.context.view_layer.update()

# ---- added for rendering (the .blend has no active camera and no usable light): camera, sun
cam_auto = bpy.data.cameras.new('AutoCamera')
cam_auto.lens = 50.0
cam_auto.sensor_width = 36.0
cam_auto.clip_end = 1000.0
ob_auto_camera = bpy.data.objects.new('AutoCamera', cam_auto)
scene.collection.objects.link(ob_auto_camera)
ob_auto_camera.location = (6.75052, -8.2003, 6.94392)
ob_auto_camera.rotation_euler = (1.09748, -7.21219e-08, 0.694738)
scene.camera = ob_auto_camera
light_auto_sun = bpy.data.lights.new('AutoSun', 'SUN')
light_auto_sun.energy = 3.0
light_auto_sun.angle = 0.0523599
ob_auto_sun = bpy.data.objects.new('AutoSun', light_auto_sun)
scene.collection.objects.link(ob_auto_sun)
ob_auto_sun.rotation_euler = (0.872665, 0.174533, 0.523599)
bpy.context.view_layer.update()
